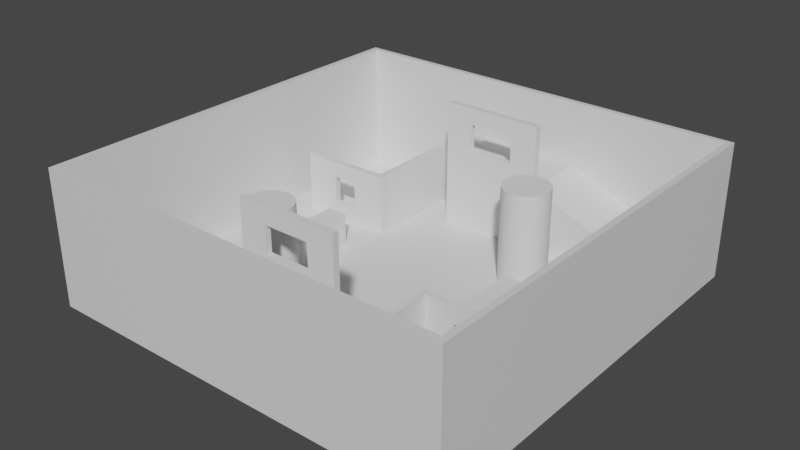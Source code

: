 # Source: GameMap.blend  (saved by Blender 2.92.15; exported with 4.5.12 LTS)
import bpy
from mathutils import Matrix  # noqa: F401  (used for matrix-valued properties, if any)

bpy.ops.wm.read_factory_settings(use_empty=True)
scene = bpy.context.scene
scene.name = 'Scene'

# ---- collections
col_collection = bpy.data.collections.new('Collection'); scene.collection.children.link(col_collection)

# ---- materials (node trees are filled in below, after node groups)
mat_material = bpy.data.materials.new('Material')
mat_material.alpha_threshold = 0.0
mat_material.use_transparent_shadow = False
mat_material.line_color = (0.0, 0.0, 0.0, 1.0)

# ---- material node trees
mat_material.use_nodes = True; mat_material.node_tree.nodes.clear()
_N = mat_material.node_tree.nodes; _L = mat_material.node_tree.links
n0 = _N.new('ShaderNodeOutputMaterial'); n0.name = 'Material Output'; n0.location = (300, 300)
n1 = _N.new('ShaderNodeBsdfPrincipled'); n1.name = 'Principled BSDF'; n1.location = (10, 300)
n1.distribution = 'GGX'
n1.subsurface_method = 'BURLEY'
n1.inputs[2].default_value = 0.4
n1.inputs[3].default_value = 1.45
n1.inputs[27].default_value = (0.0, 0.0, 0.0, 1.0)
n1.inputs[28].default_value = 1.0
_L.new(n1.outputs[0], n0.inputs[0])
n0.is_active_output = True

# ---- world
world_world = bpy.data.worlds.new('World'); scene.world = world_world
world_world.use_nodes = True; world_world.node_tree.nodes.clear()
_N = world_world.node_tree.nodes; _L = world_world.node_tree.links
n0 = _N.new('ShaderNodeOutputWorld'); n0.name = 'World Output'; n0.location = (300, 300)
n1 = _N.new('ShaderNodeBackground'); n1.name = 'Background'; n1.location = (10, 300)
n1.inputs[0].default_value = (0.05088, 0.05088, 0.05088, 1.0)
_L.new(n1.outputs[0], n0.inputs[0])
n0.is_active_output = True
world_world.color = (0.05088, 0.05088, 0.05088)
world_world.use_sun_shadow = False
world_world.sun_shadow_jitter_overblur = 0.0

# ---- meshes
me_cube = bpy.data.meshes.new('Cube')
me_cube.from_pydata([(1.0, 1.0, 1.0), (1.0, 1.0, -1.0), (1.0, -1.0, 1.0), (1.0, -1.0, -1.0), (-1.0, 1.0, 1.0), (-1.0, 1.0, -1.0), (-1.0, -1.0, 1.0), (-1.0, -1.0, -1.0), (-1.0, -0.9684, -1.0), (1.0, -0.9684, 1.0), (-1.0, -0.9684, 1.0), (1.0, -0.9684, -1.0), (0.9707, 1.0, -1.0), (0.9707, -1.0, 1.0), (0.9707, -1.0, -1.0), (0.9707, 1.0, 1.0), (0.9707, -0.9684, -1.0), (0.9707, -0.9684, 1.0), (-1.0, 0.9757, 1.0), (1.0, 0.9757, -1.0), (-1.0, 0.9757, -1.0), (1.0, 0.9757, 1.0), (0.9707, 0.9757, 1.0), (0.9707, 0.9757, -1.0), (-0.9714, 1.0, -1.0), (-0.9714, -1.0, 1.0), (-0.9714, -0.9684, -1.0), (-0.9714, -1.0, -1.0), (-0.9714, 1.0, 1.0), (-0.9714, -0.9684, 1.0), (-0.9714, 0.9757, -1.0), (-0.9714, 0.9757, 1.0), (-0.9714, -1.0, 66.32), (-1.0, -1.0, 66.32), (1.0, -0.9684, 66.32), (1.0, -1.0, 66.32), (-1.0, 0.9757, 66.32), (-1.0, 1.0, 66.32), (0.9707, 1.0, 66.32), (1.0, 1.0, 66.32), (1.0, 0.9757, 66.32), (-1.0, -0.9684, 66.32), (0.9707, -0.9684, 66.32), (0.9707, -1.0, 66.32), (-0.9714, 1.0, 66.32), (-0.9714, -0.9684, 66.32), (0.9707, 0.9757, 66.32), (-0.9714, 0.9757, 66.32)], [], [(25, 13, 43, 32), (27, 25, 6, 7), (20, 18, 4, 5), (16, 11, 3, 14), (11, 9, 2, 3), (12, 15, 0, 1), (19, 21, 9, 11), (23, 19, 11, 16), (7, 6, 10, 8), (2, 9, 34, 35), (10, 6, 33, 41), (30, 23, 16, 26), (24, 28, 15, 12), (26, 16, 14, 27), (3, 2, 13, 14), (13, 2, 35, 43), (24, 12, 23, 30), (6, 25, 32, 33), (9, 21, 40, 34), (12, 1, 19, 23), (1, 0, 21, 19), (8, 10, 18, 20), (21, 0, 39, 40), (5, 24, 30, 20), (8, 26, 27, 7), (5, 4, 28, 24), (20, 30, 26, 8), (22, 31, 29, 17), (14, 13, 25, 27), (29, 31, 47, 45), (45, 41, 33, 32), (47, 36, 41, 45), (40, 46, 42, 34), (34, 42, 43, 35), (39, 38, 46, 40), (44, 37, 36, 47), (38, 44, 47, 46), (42, 45, 32, 43), (15, 28, 44, 38), (4, 18, 36, 37), (18, 10, 41, 36), (0, 15, 38, 39), (17, 29, 45, 42), (31, 22, 46, 47), (28, 4, 37, 44), (22, 17, 42, 46)])
_uv = me_cube.uv_layers.new(name='UVMap')
_uv.uv.foreach_set('vector', [0.625, 0.9974, 0.625, 0.7517, 0.625, 0.7517, 0.625, 0.9974, 0.375, 0.9974, 0.625, 0.9974, 0.625, 1.0, 0.375, 1.0, 0.375, 0.2472, 0.625, 0.2472, 0.625, 0.25, 0.375, 0.25, 0.3733, 0.7439, 0.375, 0.7439, 0.375, 0.75, 0.3733, 0.75, 0.375, 0.7439, 0.625, 0.7439, 0.625, 0.75, 0.375, 0.75, 0.375, 0.4983, 0.625, 0.4983, 0.625, 0.5, 0.375, 0.5, 0.375, 0.5028, 0.625, 0.5028, 0.625, 0.7439, 0.375, 0.7439, 0.3733, 0.5028, 0.375, 0.5028, 0.375, 0.7439, 0.3733, 0.7439, 0.375, 0.0, 0.625, 0.0, 0.625, 0.006068, 0.375, 0.006068, 0.625, 0.75, 0.625, 0.7439, 0.625, 0.7439, 0.625, 0.75, 0.625, 0.006068, 0.625, 0.0, 0.625, 0.0, 0.625, 0.006068, 0.1276, 0.5028, 0.3733, 0.5028, 0.3733, 0.7439, 0.1276, 0.7439, 0.375, 0.2526, 0.625, 0.2526, 0.625, 0.4983, 0.375, 0.4983, 0.1276, 0.7439, 0.3733, 0.7439, 0.3733, 0.75, 0.1276, 0.75, 0.375, 0.75, 0.625, 0.75, 0.625, 0.7517, 0.375, 0.7517, 0.625, 0.7517, 0.625, 0.75, 0.625, 0.75, 0.625, 0.7517, 0.1276, 0.5, 0.3733, 0.5, 0.3733, 0.5028, 0.1276, 0.5028, 0.625, 1.0, 0.625, 0.9974, 0.625, 0.9974, 0.625, 1.0, 0.625, 0.7439, 0.625, 0.5028, 0.625, 0.5028, 0.625, 0.7439, 0.3733, 0.5, 0.375, 0.5, 0.375, 0.5028, 0.3733, 0.5028, 0.375, 0.5, 0.625, 0.5, 0.625, 0.5028, 0.375, 0.5028, 0.375, 0.006068, 0.625, 0.006068, 0.625, 0.2472, 0.375, 0.2472, 0.625, 0.5028, 0.625, 0.5, 0.625, 0.5, 0.625, 0.5028, 0.125, 0.5, 0.1276, 0.5, 0.1276, 0.5028, 0.125, 0.5028, 0.125, 0.7439, 0.1276, 0.7439, 0.1276, 0.75, 0.125, 0.75, 0.375, 0.25, 0.625, 0.25, 0.625, 0.2526, 0.375, 0.2526, 0.125, 0.5028, 0.1276, 0.5028, 0.1276, 0.7439, 0.125, 0.7439, 0.6267, 0.5028, 0.8724, 0.5028, 0.8724, 0.7439, 0.6267, 0.7439, 0.375, 0.7517, 0.625, 0.7517, 0.625, 0.9974, 0.375, 0.9974, 0.8724, 0.7439, 0.8724, 0.5028, 0.8724, 0.5028, 0.8724, 0.7439, 0.8724, 0.7439, 0.875, 0.7439, 0.875, 0.75, 0.8724, 0.75, 0.8724, 0.5028, 0.875, 0.5028, 0.875, 0.7439, 0.8724, 0.7439, 0.625, 0.5028, 0.6267, 0.5028, 0.6267, 0.7439, 0.625, 0.7439, 0.625, 0.7439, 0.6267, 0.7439, 0.6267, 0.75, 0.625, 0.75, 0.625, 0.5, 0.6267, 0.5, 0.6267, 0.5028, 0.625, 0.5028, 0.8724, 0.5, 0.875, 0.5, 0.875, 0.5028, 0.8724, 0.5028, 0.6267, 0.5, 0.8724, 0.5, 0.8724, 0.5028, 0.6267, 0.5028, 0.6267, 0.7439, 0.8724, 0.7439, 0.8724, 0.75, 0.6267, 0.75, 0.625, 0.4983, 0.625, 0.2526, 0.625, 0.2526, 0.625, 0.4983, 0.625, 0.25, 0.625, 0.2472, 0.625, 0.2472, 0.625, 0.25, 0.625, 0.2472, 0.625, 0.006068, 0.625, 0.006068, 0.625, 0.2472, 0.625, 0.5, 0.625, 0.4983, 0.625, 0.4983, 0.625, 0.5, 0.6267, 0.7439, 0.8724, 0.7439, 0.8724, 0.7439, 0.6267, 0.7439, 0.8724, 0.5028, 0.6267, 0.5028, 0.6267, 0.5028, 0.8724, 0.5028, 0.625, 0.2526, 0.625, 0.25, 0.625, 0.25, 0.625, 0.2526, 0.6267, 0.5028, 0.6267, 0.7439, 0.6267, 0.7439, 0.6267, 0.5028])
me_cube.materials.append(mat_material)
me_cube.use_remesh_preserve_volume = False
me_cube.use_remesh_preserve_attributes = False
me_cube.use_mirror_vertex_groups = False
me_cube.update()
me_cube_001 = bpy.data.meshes.new('Cube.001')
me_cube_001.from_pydata([(-1.0, -1.0, -1.0), (-1.0, -1.0, 1.0), (-1.0, 1.0, -1.0), (-1.0, 1.0, 1.0), (1.0, -1.0, -1.0), (1.0, -1.0, 1.0), (1.0, 1.0, -1.0), (1.0, 1.0, 1.0)], [], [(0, 1, 3, 2), (2, 3, 7, 6), (6, 7, 5, 4), (4, 5, 1, 0), (2, 6, 4, 0), (7, 3, 1, 5)])
_uv = me_cube_001.uv_layers.new(name='UVMap')
_uv.uv.foreach_set('vector', [0.375, 0.0, 0.625, 0.0, 0.625, 0.25, 0.375, 0.25, 0.375, 0.25, 0.625, 0.25, 0.625, 0.5, 0.375, 0.5, 0.375, 0.5, 0.625, 0.5, 0.625, 0.75, 0.375, 0.75, 0.375, 0.75, 0.625, 0.75, 0.625, 1.0, 0.375, 1.0, 0.125, 0.5, 0.375, 0.5, 0.375, 0.75, 0.125, 0.75, 0.625, 0.5, 0.875, 0.5, 0.875, 0.75, 0.625, 0.75])
me_cube_001.use_remesh_fix_poles = True
me_cube_001.use_remesh_preserve_attributes = False
me_cube_001.use_mirror_vertex_groups = False
me_cube_001.update()
me_cube_002 = bpy.data.meshes.new('Cube.002')
me_cube_002.from_pydata([(-1.0, -1.0, -1.0), (-1.0, -1.0, 1.0), (-1.0, 1.0, -1.0), (-1.0, 1.0, 1.0), (1.0, -1.0, -1.0), (1.0, -1.0, 1.0), (1.0, 1.0, -1.0), (1.0, 1.0, 1.0)], [], [(0, 1, 3, 2), (2, 3, 7, 6), (6, 7, 5, 4), (4, 5, 1, 0), (2, 6, 4, 0), (7, 3, 1, 5)])
_uv = me_cube_002.uv_layers.new(name='UVMap')
_uv.uv.foreach_set('vector', [0.375, 0.0, 0.625, 0.0, 0.625, 0.25, 0.375, 0.25, 0.375, 0.25, 0.625, 0.25, 0.625, 0.5, 0.375, 0.5, 0.375, 0.5, 0.625, 0.5, 0.625, 0.75, 0.375, 0.75, 0.375, 0.75, 0.625, 0.75, 0.625, 1.0, 0.375, 1.0, 0.125, 0.5, 0.375, 0.5, 0.375, 0.75, 0.125, 0.75, 0.625, 0.5, 0.875, 0.5, 0.875, 0.75, 0.625, 0.75])
me_cube_002.use_remesh_fix_poles = True
me_cube_002.use_remesh_preserve_attributes = False
me_cube_002.use_mirror_vertex_groups = False
me_cube_002.update()
me_cube_003 = bpy.data.meshes.new('Cube.003')
me_cube_003.from_pydata([(-1.0, -1.0, -1.0), (-1.0, 1.0, -1.0), (1.0, -1.0, -1.0), (1.0, -1.0, 1.0), (1.0, 1.0, -1.0), (1.0, 1.0, 1.0), (1.0, -1.0, 1.0), (-1.0, -1.0, -1.0), (-1.0, 1.0, -1.0), (1.0, 1.0, 1.0)], [], [(5, 9, 6, 3), (4, 5, 3, 2), (0, 7, 8, 1), (1, 4, 2, 0), (1, 8, 9, 5, 4), (6, 9, 8, 7), (2, 3, 6, 7, 0)])
_uv = me_cube_003.uv_layers.new(name='UVMap')
_uv.uv.foreach_set('vector', [0.625, 0.5, 0.625, 0.5, 0.625, 0.75, 0.625, 0.75, 0.375, 0.5, 0.625, 0.5, 0.625, 0.75, 0.375, 0.75, 0.375, 0.0, 0.375, 0.0, 0.375, 0.25, 0.375, 0.25, 0.125, 0.5, 0.375, 0.5, 0.375, 0.75, 0.125, 0.75, 0.375, 0.25, 0.375, 0.25, 0.625, 0.5, 0.625, 0.5, 0.375, 0.5, 0.625, 0.0, 0.625, 0.25, 0.375, 0.25, 0.375, 0.0, 0.375, 0.75, 0.625, 0.75, 0.625, 0.75, 0.375, 1.0, 0.375, 1.0])
me_cube_003.use_remesh_fix_poles = True
me_cube_003.use_remesh_preserve_attributes = False
me_cube_003.use_mirror_vertex_groups = False
me_cube_003.update()
me_cube_004 = bpy.data.meshes.new('Cube.004')
me_cube_004.from_pydata([(-1.0, -1.0, -1.0), (-1.0, -1.0, 1.0), (-1.0, 1.0, -1.0), (-1.0, 1.0, 1.0), (1.0, -1.0, -1.0), (1.0, -1.0, 1.0), (1.0, 1.0, -1.0), (1.0, 1.0, 1.0)], [], [(0, 1, 3, 2), (2, 3, 7, 6), (6, 7, 5, 4), (4, 5, 1, 0), (2, 6, 4, 0), (7, 3, 1, 5)])
_uv = me_cube_004.uv_layers.new(name='UVMap')
_uv.uv.foreach_set('vector', [0.375, 0.0, 0.625, 0.0, 0.625, 0.25, 0.375, 0.25, 0.375, 0.25, 0.625, 0.25, 0.625, 0.5, 0.375, 0.5, 0.375, 0.5, 0.625, 0.5, 0.625, 0.75, 0.375, 0.75, 0.375, 0.75, 0.625, 0.75, 0.625, 1.0, 0.375, 1.0, 0.125, 0.5, 0.375, 0.5, 0.375, 0.75, 0.125, 0.75, 0.625, 0.5, 0.875, 0.5, 0.875, 0.75, 0.625, 0.75])
me_cube_004.use_remesh_fix_poles = True
me_cube_004.use_remesh_preserve_attributes = False
me_cube_004.use_mirror_vertex_groups = False
me_cube_004.update()
me_cube_010 = bpy.data.meshes.new('Cube.010')
me_cube_010.from_pydata([(-1.0, -1.0, -1.0), (-1.0, -1.0, 1.0), (-1.0, 1.0, -1.0), (-1.0, 1.0, 1.0), (1.0, -1.0, -1.0), (1.0, -1.0, 1.0), (1.0, 1.0, -1.0), (1.0, 1.0, 1.0)], [], [(0, 1, 3, 2), (2, 3, 7, 6), (6, 7, 5, 4), (4, 5, 1, 0), (2, 6, 4, 0), (7, 3, 1, 5)])
_uv = me_cube_010.uv_layers.new(name='UVMap')
_uv.uv.foreach_set('vector', [0.375, 0.0, 0.625, 0.0, 0.625, 0.25, 0.375, 0.25, 0.375, 0.25, 0.625, 0.25, 0.625, 0.5, 0.375, 0.5, 0.375, 0.5, 0.625, 0.5, 0.625, 0.75, 0.375, 0.75, 0.375, 0.75, 0.625, 0.75, 0.625, 1.0, 0.375, 1.0, 0.125, 0.5, 0.375, 0.5, 0.375, 0.75, 0.125, 0.75, 0.625, 0.5, 0.875, 0.5, 0.875, 0.75, 0.625, 0.75])
me_cube_010.use_remesh_fix_poles = True
me_cube_010.use_remesh_preserve_attributes = False
me_cube_010.use_mirror_vertex_groups = False
me_cube_010.update()
me_cube_009 = bpy.data.meshes.new('Cube.009')
me_cube_009.from_pydata([(-1.0, -1.0, -1.0), (-1.0, -1.0, 1.0), (-1.0, 1.0, -1.0), (-1.0, 1.0, 1.0), (1.0, -1.0, -1.0), (1.0, -1.0, 1.0), (1.0, 1.0, -1.0), (1.0, 1.0, 1.0)], [], [(0, 1, 3, 2), (2, 3, 7, 6), (6, 7, 5, 4), (4, 5, 1, 0), (2, 6, 4, 0), (7, 3, 1, 5)])
_uv = me_cube_009.uv_layers.new(name='UVMap')
_uv.uv.foreach_set('vector', [0.375, 0.0, 0.625, 0.0, 0.625, 0.25, 0.375, 0.25, 0.375, 0.25, 0.625, 0.25, 0.625, 0.5, 0.375, 0.5, 0.375, 0.5, 0.625, 0.5, 0.625, 0.75, 0.375, 0.75, 0.375, 0.75, 0.625, 0.75, 0.625, 1.0, 0.375, 1.0, 0.125, 0.5, 0.375, 0.5, 0.375, 0.75, 0.125, 0.75, 0.625, 0.5, 0.875, 0.5, 0.875, 0.75, 0.625, 0.75])
me_cube_009.use_remesh_fix_poles = True
me_cube_009.use_remesh_preserve_attributes = False
me_cube_009.use_mirror_vertex_groups = False
me_cube_009.update()
me_cube_008 = bpy.data.meshes.new('Cube.008')
me_cube_008.from_pydata([(-1.0, -1.0, -1.0), (-1.0, 1.0, -1.0), (1.0, -1.0, -1.0), (1.0, -1.0, 1.0), (1.0, 1.0, -1.0), (1.0, 1.0, 1.0), (1.0, -1.0, 1.0), (-1.0, -1.0, -1.0), (-1.0, 1.0, -1.0), (1.0, 1.0, 1.0)], [], [(5, 9, 6, 3), (4, 5, 3, 2), (0, 7, 8, 1), (1, 4, 2, 0), (1, 8, 9, 5, 4), (6, 9, 8, 7), (2, 3, 6, 7, 0)])
_uv = me_cube_008.uv_layers.new(name='UVMap')
_uv.uv.foreach_set('vector', [0.625, 0.5, 0.625, 0.5, 0.625, 0.75, 0.625, 0.75, 0.375, 0.5, 0.625, 0.5, 0.625, 0.75, 0.375, 0.75, 0.375, 0.0, 0.375, 0.0, 0.375, 0.25, 0.375, 0.25, 0.125, 0.5, 0.375, 0.5, 0.375, 0.75, 0.125, 0.75, 0.375, 0.25, 0.375, 0.25, 0.625, 0.5, 0.625, 0.5, 0.375, 0.5, 0.625, 0.0, 0.625, 0.25, 0.375, 0.25, 0.375, 0.0, 0.375, 0.75, 0.625, 0.75, 0.625, 0.75, 0.375, 1.0, 0.375, 1.0])
me_cube_008.use_remesh_fix_poles = True
me_cube_008.use_remesh_preserve_attributes = False
me_cube_008.use_mirror_vertex_groups = False
me_cube_008.update()
me_cube_007 = bpy.data.meshes.new('Cube.007')
me_cube_007.from_pydata([(-1.0, -1.0, -1.0), (-1.0, -1.0, 1.0), (-1.0, 1.0, -1.0), (-1.0, 1.0, 1.0), (1.0, -1.0, -1.0), (1.0, -1.0, 1.0), (1.0, 1.0, -1.0), (1.0, 1.0, 1.0)], [], [(0, 1, 3, 2), (2, 3, 7, 6), (6, 7, 5, 4), (4, 5, 1, 0), (2, 6, 4, 0), (7, 3, 1, 5)])
_uv = me_cube_007.uv_layers.new(name='UVMap')
_uv.uv.foreach_set('vector', [0.375, 0.0, 0.625, 0.0, 0.625, 0.25, 0.375, 0.25, 0.375, 0.25, 0.625, 0.25, 0.625, 0.5, 0.375, 0.5, 0.375, 0.5, 0.625, 0.5, 0.625, 0.75, 0.375, 0.75, 0.375, 0.75, 0.625, 0.75, 0.625, 1.0, 0.375, 1.0, 0.125, 0.5, 0.375, 0.5, 0.375, 0.75, 0.125, 0.75, 0.625, 0.5, 0.875, 0.5, 0.875, 0.75, 0.625, 0.75])
me_cube_007.use_remesh_fix_poles = True
me_cube_007.use_remesh_preserve_attributes = False
me_cube_007.use_mirror_vertex_groups = False
me_cube_007.update()
me_cube_006 = bpy.data.meshes.new('Cube.006')
me_cube_006.from_pydata([(-0.2676, -1.0, -0.4522), (-0.2676, -1.0, 0.4522), (-0.2676, 1.0, -0.4522), (-0.2676, 1.0, 0.4522), (0.2676, -1.0, -0.4522), (0.2676, -1.0, 0.4522), (0.2676, 1.0, -0.4522), (0.2676, 1.0, 0.4522), (-1.0, -1.0, -1.0), (-1.0, -1.0, 1.0), (-1.0, 1.0, 1.0), (-1.0, 1.0, -1.0), (1.0, 1.0, -1.0), (1.0, 1.0, 1.0), (1.0, -1.0, 1.0), (1.0, -1.0, -1.0)], [], [(8, 9, 10, 11), (6, 2, 0, 4), (12, 13, 14, 15), (0, 2, 3, 1), (11, 12, 15, 8), (13, 10, 9, 14), (0, 1, 9, 8), (3, 2, 11, 10), (2, 6, 12, 11), (7, 3, 10, 13), (6, 7, 13, 12), (5, 4, 15, 14), (4, 0, 8, 15), (1, 5, 14, 9), (3, 7, 5, 1), (6, 4, 5, 7)])
_uv = me_cube_006.uv_layers.new(name='UVMap')
_uv.uv.foreach_set('vector', [0.375, 0.0, 0.625, 0.0, 0.625, 0.25, 0.375, 0.25, 0.4435, 0.4315, 0.4435, 0.3185, 0.4435, 0.9315, 0.4435, 0.8185, 0.375, 0.5, 0.625, 0.5, 0.625, 0.75, 0.375, 0.75, 0.4435, 0.9315, 0.4435, 0.3185, 0.5565, 0.3185, 0.5565, 0.9315, 0.125, 0.5, 0.375, 0.5, 0.375, 0.75, 0.125, 0.75, 0.625, 0.5, 0.875, 0.5, 0.875, 0.75, 0.625, 0.75, 0.4435, 0.9315, 0.5565, 0.9315, 0.625, 1.0, 0.375, 1.0, 0.5565, 0.3185, 0.4435, 0.3185, 0.375, 0.25, 0.625, 0.25, 0.4435, 0.3185, 0.4435, 0.4315, 0.375, 0.5, 0.375, 0.25, 0.5565, 0.4315, 0.5565, 0.3185, 0.625, 0.25, 0.625, 0.5, 0.4435, 0.4315, 0.5565, 0.4315, 0.625, 0.5, 0.375, 0.5, 0.5565, 0.8185, 0.4435, 0.8185, 0.375, 0.75, 0.625, 0.75, 0.4435, 0.8185, 0.4435, 0.9315, 0.375, 1.0, 0.375, 0.75, 0.5565, 0.9315, 0.5565, 0.8185, 0.625, 0.75, 0.625, 1.0, 0.5565, 0.3185, 0.5565, 0.4315, 0.5565, 0.8185, 0.5565, 0.9315, 0.4435, 0.4315, 0.4435, 0.8185, 0.5565, 0.8185, 0.5565, 0.4315])
me_cube_006.use_remesh_fix_poles = True
me_cube_006.use_remesh_preserve_attributes = False
me_cube_006.use_mirror_vertex_groups = False
me_cube_006.update()
me_cube_011 = bpy.data.meshes.new('Cube.011')
me_cube_011.from_pydata([(-1.0, -1.0, -1.0), (-1.0, -1.0, -0.004547), (-1.0, 1.0, -1.0), (-1.0, 1.0, -0.004547), (1.0, -1.0, -1.0), (1.0, -1.0, -0.004547), (1.0, 1.0, -1.0), (1.0, 1.0, -0.004547), (-1.0, -2.111, -1.0), (-3.377, -1.0, -1.0), (-3.377, 1.0, -1.0), (1.0, -2.111, -1.0), (-1.0, -3.003, -1.0), (-1.0, -1.0, -0.004808), (1.0, -1.0, -0.004808), (1.0, -3.003, -1.0), (-3.377, -1.0, -0.004547), (-3.377, 1.0, -0.004547), (-6.36, -1.0, -0.004547), (-6.36, -1.0, -1.0), (-3.377, -1.0, 0.9442), (-3.377, 1.0, 0.9442), (-1.0, -1.0, -0.004547), (-3.377, -1.0, 0.9442), (-3.377, 1.0, 0.9442), (-1.0, 1.0, -0.004547), (-6.36, 1.0, -0.004547), (-6.36, 1.0, -1.0), (-6.36, -1.0, 0.9442), (-6.36, 1.0, 0.9442)], [], [(3, 2, 10, 17), (2, 3, 7, 6), (6, 7, 5, 4), (16, 20, 28, 18), (2, 6, 4, 0), (7, 3, 1, 5), (5, 1, 13, 14), (11, 15, 12, 8), (0, 4, 11, 8), (4, 5, 14, 15, 11), (14, 13, 12, 15), (1, 0, 8, 12, 13), (0, 1, 16, 9), (3, 17, 21, 24, 25), (2, 0, 9, 10), (16, 1, 22, 23, 20), (10, 9, 19, 27), (19, 18, 26, 27), (23, 24, 21, 20), (22, 25, 24, 23), (1, 3, 25, 22), (26, 18, 28, 29), (20, 21, 29, 28), (21, 17, 26, 29), (17, 10, 27, 26), (9, 16, 18, 19)])
_uv = me_cube_011.uv_layers.new(name='UVMap')
_uv.uv.foreach_set('vector', [0.625, 0.25, 0.375, 0.25, 0.375, 0.25, 0.625, 0.25, 0.375, 0.25, 0.625, 0.25, 0.625, 0.5, 0.375, 0.5, 0.375, 0.5, 0.625, 0.5, 0.625, 0.75, 0.375, 0.75, 0.625, 0.0, 0.625, 0.0, 0.625, 0.0, 0.625, 0.0, 0.125, 0.5, 0.375, 0.5, 0.375, 0.75, 0.125, 0.75, 0.625, 0.5, 0.875, 0.5, 0.875, 0.75, 0.625, 0.75, 0.625, 0.75, 0.875, 0.75, 0.875, 0.75, 0.625, 0.75, 0.375, 0.75, 0.375, 0.75, 0.375, 1.0, 0.375, 1.0, 0.125, 0.75, 0.375, 0.75, 0.375, 0.75, 0.125, 0.75, 0.375, 0.75, 0.625, 0.75, 0.625, 0.75, 0.375, 0.75, 0.375, 0.75, 0.625, 0.75, 0.625, 1.0, 0.375, 1.0, 0.375, 0.75, 0.625, 0.0, 0.375, 0.0, 0.375, 0.0, 0.375, 0.0, 0.625, 0.0, 0.375, 0.0, 0.625, 0.0, 0.625, 0.0, 0.375, 0.0, 0.625, 0.25, 0.625, 0.25, 0.625, 0.25, 0.625, 0.25, 0.625, 0.25, 0.125, 0.5, 0.125, 0.75, 0.125, 0.75, 0.125, 0.5, 0.625, 0.0, 0.625, 0.0, 0.625, 0.0, 0.625, 0.0, 0.625, 0.0, 0.125, 0.5, 0.125, 0.75, 0.125, 0.75, 0.125, 0.5, 0.375, 0.0, 0.625, 0.0, 0.625, 0.25, 0.375, 0.25, 0.875, 0.75, 0.875, 0.5, 0.875, 0.5, 0.875, 0.75, 0.875, 0.75, 0.875, 0.5, 0.875, 0.5, 0.875, 0.75, 0.875, 0.75, 0.875, 0.5, 0.875, 0.5, 0.875, 0.75, 0.625, 0.25, 0.625, 0.0, 0.625, 0.0, 0.625, 0.25, 0.875, 0.75, 0.875, 0.5, 0.875, 0.5, 0.875, 0.75, 0.625, 0.25, 0.625, 0.25, 0.625, 0.25, 0.625, 0.25, 0.625, 0.25, 0.375, 0.25, 0.375, 0.25, 0.625, 0.25, 0.375, 0.0, 0.625, 0.0, 0.625, 0.0, 0.375, 0.0])
me_cube_011.use_remesh_fix_poles = True
me_cube_011.use_remesh_preserve_attributes = False
me_cube_011.use_mirror_vertex_groups = False
me_cube_011.update()
me_cube_012 = bpy.data.meshes.new('Cube.012')
me_cube_012.from_pydata([(-1.0, -1.0, -1.0), (-1.0, -1.0, -0.004547), (-1.0, 1.0, -1.0), (-1.0, 1.0, -0.004547), (1.0, -1.0, -1.0), (1.0, -1.0, -0.004547), (1.0, 1.0, -1.0), (1.0, 1.0, -0.004547), (-1.0, -2.111, -1.0), (-3.377, -1.0, -1.0), (-3.377, 1.0, -1.0), (1.0, -2.111, -1.0), (-1.0, -3.003, -1.0), (-1.0, -1.0, -0.004808), (1.0, -1.0, -0.004808), (1.0, -3.003, -1.0), (-3.377, -1.0, -0.004547), (-3.377, 1.0, -0.004547), (-6.36, -1.0, -0.004547), (-6.36, -1.0, -1.0), (-3.377, -1.0, 0.9442), (-3.377, 1.0, 0.9442), (-1.0, -1.0, -0.004547), (-3.377, -1.0, 0.9442), (-3.377, 1.0, 0.9442), (-1.0, 1.0, -0.004547), (-6.36, 1.0, -0.004547), (-6.36, 1.0, -1.0), (-6.36, -1.0, 0.9442), (-6.36, 1.0, 0.9442)], [], [(3, 2, 10, 17), (2, 3, 7, 6), (6, 7, 5, 4), (16, 20, 28, 18), (2, 6, 4, 0), (7, 3, 1, 5), (5, 1, 13, 14), (11, 15, 12, 8), (0, 4, 11, 8), (4, 5, 14, 15, 11), (14, 13, 12, 15), (1, 0, 8, 12, 13), (0, 1, 16, 9), (3, 17, 21, 24, 25), (2, 0, 9, 10), (16, 1, 22, 23, 20), (10, 9, 19, 27), (19, 18, 26, 27), (23, 24, 21, 20), (22, 25, 24, 23), (1, 3, 25, 22), (26, 18, 28, 29), (20, 21, 29, 28), (21, 17, 26, 29), (17, 10, 27, 26), (9, 16, 18, 19)])
_uv = me_cube_012.uv_layers.new(name='UVMap')
_uv.uv.foreach_set('vector', [0.625, 0.25, 0.375, 0.25, 0.375, 0.25, 0.625, 0.25, 0.375, 0.25, 0.625, 0.25, 0.625, 0.5, 0.375, 0.5, 0.375, 0.5, 0.625, 0.5, 0.625, 0.75, 0.375, 0.75, 0.625, 0.0, 0.625, 0.0, 0.625, 0.0, 0.625, 0.0, 0.125, 0.5, 0.375, 0.5, 0.375, 0.75, 0.125, 0.75, 0.625, 0.5, 0.875, 0.5, 0.875, 0.75, 0.625, 0.75, 0.625, 0.75, 0.875, 0.75, 0.875, 0.75, 0.625, 0.75, 0.375, 0.75, 0.375, 0.75, 0.375, 1.0, 0.375, 1.0, 0.125, 0.75, 0.375, 0.75, 0.375, 0.75, 0.125, 0.75, 0.375, 0.75, 0.625, 0.75, 0.625, 0.75, 0.375, 0.75, 0.375, 0.75, 0.625, 0.75, 0.625, 1.0, 0.375, 1.0, 0.375, 0.75, 0.625, 0.0, 0.375, 0.0, 0.375, 0.0, 0.375, 0.0, 0.625, 0.0, 0.375, 0.0, 0.625, 0.0, 0.625, 0.0, 0.375, 0.0, 0.625, 0.25, 0.625, 0.25, 0.625, 0.25, 0.625, 0.25, 0.625, 0.25, 0.125, 0.5, 0.125, 0.75, 0.125, 0.75, 0.125, 0.5, 0.625, 0.0, 0.625, 0.0, 0.625, 0.0, 0.625, 0.0, 0.625, 0.0, 0.125, 0.5, 0.125, 0.75, 0.125, 0.75, 0.125, 0.5, 0.375, 0.0, 0.625, 0.0, 0.625, 0.25, 0.375, 0.25, 0.875, 0.75, 0.875, 0.5, 0.875, 0.5, 0.875, 0.75, 0.875, 0.75, 0.875, 0.5, 0.875, 0.5, 0.875, 0.75, 0.875, 0.75, 0.875, 0.5, 0.875, 0.5, 0.875, 0.75, 0.625, 0.25, 0.625, 0.0, 0.625, 0.0, 0.625, 0.25, 0.875, 0.75, 0.875, 0.5, 0.875, 0.5, 0.875, 0.75, 0.625, 0.25, 0.625, 0.25, 0.625, 0.25, 0.625, 0.25, 0.625, 0.25, 0.375, 0.25, 0.375, 0.25, 0.625, 0.25, 0.375, 0.0, 0.625, 0.0, 0.625, 0.0, 0.375, 0.0])
me_cube_012.use_remesh_fix_poles = True
me_cube_012.use_remesh_preserve_attributes = False
me_cube_012.use_mirror_vertex_groups = False
me_cube_012.update()
me_cube_013 = bpy.data.meshes.new('Cube.013')
me_cube_013.from_pydata([(-0.2676, -1.0, -0.4522), (-0.2676, -1.0, 0.4522), (-0.2676, 1.0, -0.4522), (-0.2676, 1.0, 0.4522), (0.2676, -1.0, -0.4522), (0.2676, -1.0, 0.4522), (0.2676, 1.0, -0.4522), (0.2676, 1.0, 0.4522), (-1.0, -1.0, -1.0), (-1.0, -1.0, 1.0), (-1.0, 1.0, 1.0), (-1.0, 1.0, -1.0), (1.0, 1.0, -1.0), (1.0, 1.0, 1.0), (1.0, -1.0, 1.0), (1.0, -1.0, -1.0)], [], [(8, 9, 10, 11), (6, 2, 0, 4), (12, 13, 14, 15), (0, 2, 3, 1), (11, 12, 15, 8), (13, 10, 9, 14), (0, 1, 9, 8), (3, 2, 11, 10), (2, 6, 12, 11), (7, 3, 10, 13), (6, 7, 13, 12), (5, 4, 15, 14), (4, 0, 8, 15), (1, 5, 14, 9), (3, 7, 5, 1), (6, 4, 5, 7)])
_uv = me_cube_013.uv_layers.new(name='UVMap')
_uv.uv.foreach_set('vector', [0.375, 0.0, 0.625, 0.0, 0.625, 0.25, 0.375, 0.25, 0.4435, 0.4315, 0.4435, 0.3185, 0.4435, 0.9315, 0.4435, 0.8185, 0.375, 0.5, 0.625, 0.5, 0.625, 0.75, 0.375, 0.75, 0.4435, 0.9315, 0.4435, 0.3185, 0.5565, 0.3185, 0.5565, 0.9315, 0.125, 0.5, 0.375, 0.5, 0.375, 0.75, 0.125, 0.75, 0.625, 0.5, 0.875, 0.5, 0.875, 0.75, 0.625, 0.75, 0.4435, 0.9315, 0.5565, 0.9315, 0.625, 1.0, 0.375, 1.0, 0.5565, 0.3185, 0.4435, 0.3185, 0.375, 0.25, 0.625, 0.25, 0.4435, 0.3185, 0.4435, 0.4315, 0.375, 0.5, 0.375, 0.25, 0.5565, 0.4315, 0.5565, 0.3185, 0.625, 0.25, 0.625, 0.5, 0.4435, 0.4315, 0.5565, 0.4315, 0.625, 0.5, 0.375, 0.5, 0.5565, 0.8185, 0.4435, 0.8185, 0.375, 0.75, 0.625, 0.75, 0.4435, 0.8185, 0.4435, 0.9315, 0.375, 1.0, 0.375, 0.75, 0.5565, 0.9315, 0.5565, 0.8185, 0.625, 0.75, 0.625, 1.0, 0.5565, 0.3185, 0.5565, 0.4315, 0.5565, 0.8185, 0.5565, 0.9315, 0.4435, 0.4315, 0.4435, 0.8185, 0.5565, 0.8185, 0.5565, 0.4315])
me_cube_013.use_remesh_fix_poles = True
me_cube_013.use_remesh_preserve_attributes = False
me_cube_013.use_mirror_vertex_groups = False
me_cube_013.update()
me_cylinder = bpy.data.meshes.new('Cylinder')
me_cylinder.from_pydata([(0.0, 1.0, -1.0), (0.0, 1.0, 1.0), (0.1951, 0.9808, -1.0), (0.1951, 0.9808, 1.0), (0.3827, 0.9239, -1.0), (0.3827, 0.9239, 1.0), (0.5556, 0.8315, -1.0), (0.5556, 0.8315, 1.0), (0.7071, 0.7071, -1.0), (0.7071, 0.7071, 1.0), (0.8315, 0.5556, -1.0), (0.8315, 0.5556, 1.0), (0.9239, 0.3827, -1.0), (0.9239, 0.3827, 1.0), (0.9808, 0.1951, -1.0), (0.9808, 0.1951, 1.0), (1.0, 7.55e-08, -1.0), (1.0, 7.55e-08, 1.0), (0.9808, -0.1951, -1.0), (0.9808, -0.1951, 1.0), (0.9239, -0.3827, -1.0), (0.9239, -0.3827, 1.0), (0.8315, -0.5556, -1.0), (0.8315, -0.5556, 1.0), (0.7071, -0.7071, -1.0), (0.7071, -0.7071, 1.0), (0.5556, -0.8315, -1.0), (0.5556, -0.8315, 1.0), (0.3827, -0.9239, -1.0), (0.3827, -0.9239, 1.0), (0.1951, -0.9808, -1.0), (0.1951, -0.9808, 1.0), (-3.258e-07, -1.0, -1.0), (-3.258e-07, -1.0, 1.0), (-0.1951, -0.9808, -1.0), (-0.1951, -0.9808, 1.0), (-0.3827, -0.9239, -1.0), (-0.3827, -0.9239, 1.0), (-0.5556, -0.8315, -1.0), (-0.5556, -0.8315, 1.0), (-0.7071, -0.7071, -1.0), (-0.7071, -0.7071, 1.0), (-0.8315, -0.5556, -1.0), (-0.8315, -0.5556, 1.0), (-0.9239, -0.3827, -1.0), (-0.9239, -0.3827, 1.0), (-0.9808, -0.1951, -1.0), (-0.9808, -0.1951, 1.0), (-1.0, 9.656e-07, -1.0), (-1.0, 9.656e-07, 1.0), (-0.9808, 0.1951, -1.0), (-0.9808, 0.1951, 1.0), (-0.9239, 0.3827, -1.0), (-0.9239, 0.3827, 1.0), (-0.8315, 0.5556, -1.0), (-0.8315, 0.5556, 1.0), (-0.7071, 0.7071, -1.0), (-0.7071, 0.7071, 1.0), (-0.5556, 0.8315, -1.0), (-0.5556, 0.8315, 1.0), (-0.3827, 0.9239, -1.0), (-0.3827, 0.9239, 1.0), (-0.1951, 0.9808, -1.0), (-0.1951, 0.9808, 1.0)], [], [(0, 1, 3, 2), (2, 3, 5, 4), (4, 5, 7, 6), (6, 7, 9, 8), (8, 9, 11, 10), (10, 11, 13, 12), (12, 13, 15, 14), (14, 15, 17, 16), (16, 17, 19, 18), (18, 19, 21, 20), (20, 21, 23, 22), (22, 23, 25, 24), (24, 25, 27, 26), (26, 27, 29, 28), (28, 29, 31, 30), (30, 31, 33, 32), (32, 33, 35, 34), (34, 35, 37, 36), (36, 37, 39, 38), (38, 39, 41, 40), (40, 41, 43, 42), (42, 43, 45, 44), (44, 45, 47, 46), (46, 47, 49, 48), (48, 49, 51, 50), (50, 51, 53, 52), (52, 53, 55, 54), (54, 55, 57, 56), (56, 57, 59, 58), (58, 59, 61, 60), (3, 1, 63, 61, 59, 57, 55, 53, 51, 49, 47, 45, 43, 41, 39, 37, 35, 33, 31, 29, 27, 25, 23, 21, 19, 17, 15, 13, 11, 9, 7, 5), (60, 61, 63, 62), (62, 63, 1, 0), (0, 2, 4, 6, 8, 10, 12, 14, 16, 18, 20, 22, 24, 26, 28, 30, 32, 34, 36, 38, 40, 42, 44, 46, 48, 50, 52, 54, 56, 58, 60, 62)])
_uv = me_cylinder.uv_layers.new(name='UVMap')
_uv.uv.foreach_set('vector', [1.0, 0.5, 1.0, 1.0, 0.9688, 1.0, 0.9688, 0.5, 0.9688, 0.5, 0.9688, 1.0, 0.9375, 1.0, 0.9375, 0.5, 0.9375, 0.5, 0.9375, 1.0, 0.9062, 1.0, 0.9062, 0.5, 0.9062, 0.5, 0.9062, 1.0, 0.875, 1.0, 0.875, 0.5, 0.875, 0.5, 0.875, 1.0, 0.8438, 1.0, 0.8438, 0.5, 0.8438, 0.5, 0.8438, 1.0, 0.8125, 1.0, 0.8125, 0.5, 0.8125, 0.5, 0.8125, 1.0, 0.7812, 1.0, 0.7812, 0.5, 0.7812, 0.5, 0.7812, 1.0, 0.75, 1.0, 0.75, 0.5, 0.75, 0.5, 0.75, 1.0, 0.7188, 1.0, 0.7188, 0.5, 0.7188, 0.5, 0.7188, 1.0, 0.6875, 1.0, 0.6875, 0.5, 0.6875, 0.5, 0.6875, 1.0, 0.6562, 1.0, 0.6562, 0.5, 0.6562, 0.5, 0.6562, 1.0, 0.625, 1.0, 0.625, 0.5, 0.625, 0.5, 0.625, 1.0, 0.5938, 1.0, 0.5938, 0.5, 0.5938, 0.5, 0.5938, 1.0, 0.5625, 1.0, 0.5625, 0.5, 0.5625, 0.5, 0.5625, 1.0, 0.5312, 1.0, 0.5312, 0.5, 0.5312, 0.5, 0.5312, 1.0, 0.5, 1.0, 0.5, 0.5, 0.5, 0.5, 0.5, 1.0, 0.4688, 1.0, 0.4688, 0.5, 0.4688, 0.5, 0.4688, 1.0, 0.4375, 1.0, 0.4375, 0.5, 0.4375, 0.5, 0.4375, 1.0, 0.4062, 1.0, 0.4062, 0.5, 0.4062, 0.5, 0.4062, 1.0, 0.375, 1.0, 0.375, 0.5, 0.375, 0.5, 0.375, 1.0, 0.3438, 1.0, 0.3438, 0.5, 0.3438, 0.5, 0.3438, 1.0, 0.3125, 1.0, 0.3125, 0.5, 0.3125, 0.5, 0.3125, 1.0, 0.2812, 1.0, 0.2812, 0.5, 0.2812, 0.5, 0.2812, 1.0, 0.25, 1.0, 0.25, 0.5, 0.25, 0.5, 0.25, 1.0, 0.2188, 1.0, 0.2188, 0.5, 0.2188, 0.5, 0.2188, 1.0, 0.1875, 1.0, 0.1875, 0.5, 0.1875, 0.5, 0.1875, 1.0, 0.1562, 1.0, 0.1562, 0.5, 0.1562, 0.5, 0.1562, 1.0, 0.125, 1.0, 0.125, 0.5, 0.125, 0.5, 0.125, 1.0, 0.09375, 1.0, 0.09375, 0.5, 0.09375, 0.5, 0.09375, 1.0, 0.0625, 1.0, 0.0625, 0.5, 0.2968, 0.4854, 0.25, 0.49, 0.2032, 0.4854, 0.1582, 0.4717, 0.1167, 0.4496, 0.08029, 0.4197, 0.05045, 0.3833, 0.02827, 0.3418, 0.01461, 0.2968, 0.01, 0.25, 0.01461, 0.2032, 0.02827, 0.1582, 0.05045, 0.1167, 0.08029, 0.08029, 0.1167, 0.05045, 0.1582, 0.02827, 0.2032, 0.01461, 0.25, 0.01, 0.2968, 0.01461, 0.3418, 0.02827, 0.3833, 0.05045, 0.4197, 0.08029, 0.4496, 0.1167, 0.4717, 0.1582, 0.4854, 0.2032, 0.49, 0.25, 0.4854, 0.2968, 0.4717, 0.3418, 0.4496, 0.3833, 0.4197, 0.4197, 0.3833, 0.4496, 0.3418, 0.4717, 0.0625, 0.5, 0.0625, 1.0, 0.03125, 1.0, 0.03125, 0.5, 0.03125, 0.5, 0.03125, 1.0, 0.0, 1.0, 0.0, 0.5, 0.75, 0.49, 0.7968, 0.4854, 0.8418, 0.4717, 0.8833, 0.4496, 0.9197, 0.4197, 0.9496, 0.3833, 0.9717, 0.3418, 0.9854, 0.2968, 0.99, 0.25, 0.9854, 0.2032, 0.9717, 0.1582, 0.9496, 0.1167, 0.9197, 0.08029, 0.8833, 0.05045, 0.8418, 0.02827, 0.7968, 0.01461, 0.75, 0.01, 0.7032, 0.01461, 0.6582, 0.02827, 0.6167, 0.05045, 0.5803, 0.08029, 0.5504, 0.1167, 0.5283, 0.1582, 0.5146, 0.2032, 0.51, 0.25, 0.5146, 0.2968, 0.5283, 0.3418, 0.5504, 0.3833, 0.5803, 0.4197, 0.6167, 0.4496, 0.6582, 0.4717, 0.7032, 0.4854])
me_cylinder.use_remesh_fix_poles = True
me_cylinder.use_remesh_preserve_attributes = False
me_cylinder.use_mirror_vertex_groups = False
me_cylinder.update()
me_cylinder_001 = bpy.data.meshes.new('Cylinder.001')
me_cylinder_001.from_pydata([(0.0, 1.0, -1.0), (0.0, 1.0, 1.0), (0.1951, 0.9808, -1.0), (0.1951, 0.9808, 1.0), (0.3827, 0.9239, -1.0), (0.3827, 0.9239, 1.0), (0.5556, 0.8315, -1.0), (0.5556, 0.8315, 1.0), (0.7071, 0.7071, -1.0), (0.7071, 0.7071, 1.0), (0.8315, 0.5556, -1.0), (0.8315, 0.5556, 1.0), (0.9239, 0.3827, -1.0), (0.9239, 0.3827, 1.0), (0.9808, 0.1951, -1.0), (0.9808, 0.1951, 1.0), (1.0, 7.55e-08, -1.0), (1.0, 7.55e-08, 1.0), (0.9808, -0.1951, -1.0), (0.9808, -0.1951, 1.0), (0.9239, -0.3827, -1.0), (0.9239, -0.3827, 1.0), (0.8315, -0.5556, -1.0), (0.8315, -0.5556, 1.0), (0.7071, -0.7071, -1.0), (0.7071, -0.7071, 1.0), (0.5556, -0.8315, -1.0), (0.5556, -0.8315, 1.0), (0.3827, -0.9239, -1.0), (0.3827, -0.9239, 1.0), (0.1951, -0.9808, -1.0), (0.1951, -0.9808, 1.0), (-3.258e-07, -1.0, -1.0), (-3.258e-07, -1.0, 1.0), (-0.1951, -0.9808, -1.0), (-0.1951, -0.9808, 1.0), (-0.3827, -0.9239, -1.0), (-0.3827, -0.9239, 1.0), (-0.5556, -0.8315, -1.0), (-0.5556, -0.8315, 1.0), (-0.7071, -0.7071, -1.0), (-0.7071, -0.7071, 1.0), (-0.8315, -0.5556, -1.0), (-0.8315, -0.5556, 1.0), (-0.9239, -0.3827, -1.0), (-0.9239, -0.3827, 1.0), (-0.9808, -0.1951, -1.0), (-0.9808, -0.1951, 1.0), (-1.0, 9.656e-07, -1.0), (-1.0, 9.656e-07, 1.0), (-0.9808, 0.1951, -1.0), (-0.9808, 0.1951, 1.0), (-0.9239, 0.3827, -1.0), (-0.9239, 0.3827, 1.0), (-0.8315, 0.5556, -1.0), (-0.8315, 0.5556, 1.0), (-0.7071, 0.7071, -1.0), (-0.7071, 0.7071, 1.0), (-0.5556, 0.8315, -1.0), (-0.5556, 0.8315, 1.0), (-0.3827, 0.9239, -1.0), (-0.3827, 0.9239, 1.0), (-0.1951, 0.9808, -1.0), (-0.1951, 0.9808, 1.0)], [], [(0, 1, 3, 2), (2, 3, 5, 4), (4, 5, 7, 6), (6, 7, 9, 8), (8, 9, 11, 10), (10, 11, 13, 12), (12, 13, 15, 14), (14, 15, 17, 16), (16, 17, 19, 18), (18, 19, 21, 20), (20, 21, 23, 22), (22, 23, 25, 24), (24, 25, 27, 26), (26, 27, 29, 28), (28, 29, 31, 30), (30, 31, 33, 32), (32, 33, 35, 34), (34, 35, 37, 36), (36, 37, 39, 38), (38, 39, 41, 40), (40, 41, 43, 42), (42, 43, 45, 44), (44, 45, 47, 46), (46, 47, 49, 48), (48, 49, 51, 50), (50, 51, 53, 52), (52, 53, 55, 54), (54, 55, 57, 56), (56, 57, 59, 58), (58, 59, 61, 60), (3, 1, 63, 61, 59, 57, 55, 53, 51, 49, 47, 45, 43, 41, 39, 37, 35, 33, 31, 29, 27, 25, 23, 21, 19, 17, 15, 13, 11, 9, 7, 5), (60, 61, 63, 62), (62, 63, 1, 0), (0, 2, 4, 6, 8, 10, 12, 14, 16, 18, 20, 22, 24, 26, 28, 30, 32, 34, 36, 38, 40, 42, 44, 46, 48, 50, 52, 54, 56, 58, 60, 62)])
_uv = me_cylinder_001.uv_layers.new(name='UVMap')
_uv.uv.foreach_set('vector', [1.0, 0.5, 1.0, 1.0, 0.9688, 1.0, 0.9688, 0.5, 0.9688, 0.5, 0.9688, 1.0, 0.9375, 1.0, 0.9375, 0.5, 0.9375, 0.5, 0.9375, 1.0, 0.9062, 1.0, 0.9062, 0.5, 0.9062, 0.5, 0.9062, 1.0, 0.875, 1.0, 0.875, 0.5, 0.875, 0.5, 0.875, 1.0, 0.8438, 1.0, 0.8438, 0.5, 0.8438, 0.5, 0.8438, 1.0, 0.8125, 1.0, 0.8125, 0.5, 0.8125, 0.5, 0.8125, 1.0, 0.7812, 1.0, 0.7812, 0.5, 0.7812, 0.5, 0.7812, 1.0, 0.75, 1.0, 0.75, 0.5, 0.75, 0.5, 0.75, 1.0, 0.7188, 1.0, 0.7188, 0.5, 0.7188, 0.5, 0.7188, 1.0, 0.6875, 1.0, 0.6875, 0.5, 0.6875, 0.5, 0.6875, 1.0, 0.6562, 1.0, 0.6562, 0.5, 0.6562, 0.5, 0.6562, 1.0, 0.625, 1.0, 0.625, 0.5, 0.625, 0.5, 0.625, 1.0, 0.5938, 1.0, 0.5938, 0.5, 0.5938, 0.5, 0.5938, 1.0, 0.5625, 1.0, 0.5625, 0.5, 0.5625, 0.5, 0.5625, 1.0, 0.5312, 1.0, 0.5312, 0.5, 0.5312, 0.5, 0.5312, 1.0, 0.5, 1.0, 0.5, 0.5, 0.5, 0.5, 0.5, 1.0, 0.4688, 1.0, 0.4688, 0.5, 0.4688, 0.5, 0.4688, 1.0, 0.4375, 1.0, 0.4375, 0.5, 0.4375, 0.5, 0.4375, 1.0, 0.4062, 1.0, 0.4062, 0.5, 0.4062, 0.5, 0.4062, 1.0, 0.375, 1.0, 0.375, 0.5, 0.375, 0.5, 0.375, 1.0, 0.3438, 1.0, 0.3438, 0.5, 0.3438, 0.5, 0.3438, 1.0, 0.3125, 1.0, 0.3125, 0.5, 0.3125, 0.5, 0.3125, 1.0, 0.2812, 1.0, 0.2812, 0.5, 0.2812, 0.5, 0.2812, 1.0, 0.25, 1.0, 0.25, 0.5, 0.25, 0.5, 0.25, 1.0, 0.2188, 1.0, 0.2188, 0.5, 0.2188, 0.5, 0.2188, 1.0, 0.1875, 1.0, 0.1875, 0.5, 0.1875, 0.5, 0.1875, 1.0, 0.1562, 1.0, 0.1562, 0.5, 0.1562, 0.5, 0.1562, 1.0, 0.125, 1.0, 0.125, 0.5, 0.125, 0.5, 0.125, 1.0, 0.09375, 1.0, 0.09375, 0.5, 0.09375, 0.5, 0.09375, 1.0, 0.0625, 1.0, 0.0625, 0.5, 0.2968, 0.4854, 0.25, 0.49, 0.2032, 0.4854, 0.1582, 0.4717, 0.1167, 0.4496, 0.08029, 0.4197, 0.05045, 0.3833, 0.02827, 0.3418, 0.01461, 0.2968, 0.01, 0.25, 0.01461, 0.2032, 0.02827, 0.1582, 0.05045, 0.1167, 0.08029, 0.08029, 0.1167, 0.05045, 0.1582, 0.02827, 0.2032, 0.01461, 0.25, 0.01, 0.2968, 0.01461, 0.3418, 0.02827, 0.3833, 0.05045, 0.4197, 0.08029, 0.4496, 0.1167, 0.4717, 0.1582, 0.4854, 0.2032, 0.49, 0.25, 0.4854, 0.2968, 0.4717, 0.3418, 0.4496, 0.3833, 0.4197, 0.4197, 0.3833, 0.4496, 0.3418, 0.4717, 0.0625, 0.5, 0.0625, 1.0, 0.03125, 1.0, 0.03125, 0.5, 0.03125, 0.5, 0.03125, 1.0, 0.0, 1.0, 0.0, 0.5, 0.75, 0.49, 0.7968, 0.4854, 0.8418, 0.4717, 0.8833, 0.4496, 0.9197, 0.4197, 0.9496, 0.3833, 0.9717, 0.3418, 0.9854, 0.2968, 0.99, 0.25, 0.9854, 0.2032, 0.9717, 0.1582, 0.9496, 0.1167, 0.9197, 0.08029, 0.8833, 0.05045, 0.8418, 0.02827, 0.7968, 0.01461, 0.75, 0.01, 0.7032, 0.01461, 0.6582, 0.02827, 0.6167, 0.05045, 0.5803, 0.08029, 0.5504, 0.1167, 0.5283, 0.1582, 0.5146, 0.2032, 0.51, 0.25, 0.5146, 0.2968, 0.5283, 0.3418, 0.5504, 0.3833, 0.5803, 0.4197, 0.6167, 0.4496, 0.6582, 0.4717, 0.7032, 0.4854])
me_cylinder_001.use_remesh_fix_poles = True
me_cylinder_001.use_remesh_preserve_attributes = False
me_cylinder_001.use_mirror_vertex_groups = False
me_cylinder_001.update()
me_cube_014 = bpy.data.meshes.new('Cube.014')
me_cube_014.from_pydata([(-0.4561, -1.0, -0.4522), (-0.4561, -1.0, 0.4522), (-0.4561, 1.0, -0.4522), (-0.4561, 1.0, 0.4522), (0.4561, -1.0, -0.4522), (0.4561, -1.0, 0.4522), (0.4561, 1.0, -0.4522), (0.4561, 1.0, 0.4522), (-1.0, -1.0, -1.0), (-1.0, -1.0, 1.0), (-1.0, 1.0, 1.0), (-1.0, 1.0, -1.0), (1.0, 1.0, -1.0), (1.0, 1.0, 1.0), (1.0, -1.0, 1.0), (1.0, -1.0, -1.0)], [], [(8, 9, 10, 11), (6, 2, 0, 4), (12, 13, 14, 15), (0, 2, 3, 1), (11, 12, 15, 8), (13, 10, 9, 14), (0, 1, 9, 8), (3, 2, 11, 10), (2, 6, 12, 11), (7, 3, 10, 13), (6, 7, 13, 12), (5, 4, 15, 14), (4, 0, 8, 15), (1, 5, 14, 9), (3, 7, 5, 1), (6, 4, 5, 7)])
_uv = me_cube_014.uv_layers.new(name='UVMap')
_uv.uv.foreach_set('vector', [0.375, 0.0, 0.625, 0.0, 0.625, 0.25, 0.375, 0.25, 0.4435, 0.4315, 0.4435, 0.3185, 0.4435, 0.9315, 0.4435, 0.8185, 0.375, 0.5, 0.625, 0.5, 0.625, 0.75, 0.375, 0.75, 0.4435, 0.9315, 0.4435, 0.3185, 0.5565, 0.3185, 0.5565, 0.9315, 0.125, 0.5, 0.375, 0.5, 0.375, 0.75, 0.125, 0.75, 0.625, 0.5, 0.875, 0.5, 0.875, 0.75, 0.625, 0.75, 0.4435, 0.9315, 0.5565, 0.9315, 0.625, 1.0, 0.375, 1.0, 0.5565, 0.3185, 0.4435, 0.3185, 0.375, 0.25, 0.625, 0.25, 0.4435, 0.3185, 0.4435, 0.4315, 0.375, 0.5, 0.375, 0.25, 0.5565, 0.4315, 0.5565, 0.3185, 0.625, 0.25, 0.625, 0.5, 0.4435, 0.4315, 0.5565, 0.4315, 0.625, 0.5, 0.375, 0.5, 0.5565, 0.8185, 0.4435, 0.8185, 0.375, 0.75, 0.625, 0.75, 0.4435, 0.8185, 0.4435, 0.9315, 0.375, 1.0, 0.375, 0.75, 0.5565, 0.9315, 0.5565, 0.8185, 0.625, 0.75, 0.625, 1.0, 0.5565, 0.3185, 0.5565, 0.4315, 0.5565, 0.8185, 0.5565, 0.9315, 0.4435, 0.4315, 0.4435, 0.8185, 0.5565, 0.8185, 0.5565, 0.4315])
me_cube_014.use_remesh_fix_poles = True
me_cube_014.use_remesh_preserve_attributes = False
me_cube_014.use_mirror_vertex_groups = False
me_cube_014.update()
me_cube_015 = bpy.data.meshes.new('Cube.015')
me_cube_015.from_pydata([(-0.4566, -1.0, -0.4522), (-0.4566, -1.0, 0.4522), (-0.4566, 1.0, -0.4522), (-0.4566, 1.0, 0.4522), (0.4566, -1.0, -0.4522), (0.4566, -1.0, 0.4522), (0.4566, 1.0, -0.4522), (0.4566, 1.0, 0.4522), (-1.0, -1.0, -1.0), (-1.0, -1.0, 1.0), (-1.0, 1.0, 1.0), (-1.0, 1.0, -1.0), (1.0, 1.0, -1.0), (1.0, 1.0, 1.0), (1.0, -1.0, 1.0), (1.0, -1.0, -1.0)], [], [(8, 9, 10, 11), (6, 2, 0, 4), (12, 13, 14, 15), (0, 2, 3, 1), (11, 12, 15, 8), (13, 10, 9, 14), (0, 1, 9, 8), (3, 2, 11, 10), (2, 6, 12, 11), (7, 3, 10, 13), (6, 7, 13, 12), (5, 4, 15, 14), (4, 0, 8, 15), (1, 5, 14, 9), (3, 7, 5, 1), (6, 4, 5, 7)])
_uv = me_cube_015.uv_layers.new(name='UVMap')
_uv.uv.foreach_set('vector', [0.375, 0.0, 0.625, 0.0, 0.625, 0.25, 0.375, 0.25, 0.4435, 0.4315, 0.4435, 0.3185, 0.4435, 0.9315, 0.4435, 0.8185, 0.375, 0.5, 0.625, 0.5, 0.625, 0.75, 0.375, 0.75, 0.4435, 0.9315, 0.4435, 0.3185, 0.5565, 0.3185, 0.5565, 0.9315, 0.125, 0.5, 0.375, 0.5, 0.375, 0.75, 0.125, 0.75, 0.625, 0.5, 0.875, 0.5, 0.875, 0.75, 0.625, 0.75, 0.4435, 0.9315, 0.5565, 0.9315, 0.625, 1.0, 0.375, 1.0, 0.5565, 0.3185, 0.4435, 0.3185, 0.375, 0.25, 0.625, 0.25, 0.4435, 0.3185, 0.4435, 0.4315, 0.375, 0.5, 0.375, 0.25, 0.5565, 0.4315, 0.5565, 0.3185, 0.625, 0.25, 0.625, 0.5, 0.4435, 0.4315, 0.5565, 0.4315, 0.625, 0.5, 0.375, 0.5, 0.5565, 0.8185, 0.4435, 0.8185, 0.375, 0.75, 0.625, 0.75, 0.4435, 0.8185, 0.4435, 0.9315, 0.375, 1.0, 0.375, 0.75, 0.5565, 0.9315, 0.5565, 0.8185, 0.625, 0.75, 0.625, 1.0, 0.5565, 0.3185, 0.5565, 0.4315, 0.5565, 0.8185, 0.5565, 0.9315, 0.4435, 0.4315, 0.4435, 0.8185, 0.5565, 0.8185, 0.5565, 0.4315])
me_cube_015.use_remesh_fix_poles = True
me_cube_015.use_remesh_preserve_attributes = False
me_cube_015.use_mirror_vertex_groups = False
me_cube_015.update()
me_cube_016 = bpy.data.meshes.new('Cube.016')
me_cube_016.from_pydata([(-1.0, -1.0, -1.0), (-1.0, -1.0, 1.0), (-1.0, 1.0, -1.0), (-1.0, 1.0, 1.0), (1.0, -1.0, -1.0), (1.0, -1.0, 1.0), (1.0, 1.0, -1.0), (1.0, 1.0, 1.0)], [], [(0, 1, 3, 2), (2, 3, 7, 6), (6, 7, 5, 4), (4, 5, 1, 0), (2, 6, 4, 0), (7, 3, 1, 5)])
_uv = me_cube_016.uv_layers.new(name='UVMap')
_uv.uv.foreach_set('vector', [0.375, 0.0, 0.625, 0.0, 0.625, 0.25, 0.375, 0.25, 0.375, 0.25, 0.625, 0.25, 0.625, 0.5, 0.375, 0.5, 0.375, 0.5, 0.625, 0.5, 0.625, 0.75, 0.375, 0.75, 0.375, 0.75, 0.625, 0.75, 0.625, 1.0, 0.375, 1.0, 0.125, 0.5, 0.375, 0.5, 0.375, 0.75, 0.125, 0.75, 0.625, 0.5, 0.875, 0.5, 0.875, 0.75, 0.625, 0.75])
me_cube_016.use_remesh_fix_poles = True
me_cube_016.use_remesh_preserve_attributes = False
me_cube_016.use_mirror_vertex_groups = False
me_cube_016.update()
me_cube_017 = bpy.data.meshes.new('Cube.017')
me_cube_017.from_pydata([(-1.0, -1.0, -1.0), (-1.0, -1.0, 1.0), (-1.0, 1.0, -1.0), (-1.0, 1.0, 1.0), (1.0, -1.0, -1.0), (1.0, -1.0, 1.0), (1.0, 1.0, -1.0), (1.0, 1.0, 1.0)], [], [(0, 1, 3, 2), (2, 3, 7, 6), (6, 7, 5, 4), (4, 5, 1, 0), (2, 6, 4, 0), (7, 3, 1, 5)])
_uv = me_cube_017.uv_layers.new(name='UVMap')
_uv.uv.foreach_set('vector', [0.375, 0.0, 0.625, 0.0, 0.625, 0.25, 0.375, 0.25, 0.375, 0.25, 0.625, 0.25, 0.625, 0.5, 0.375, 0.5, 0.375, 0.5, 0.625, 0.5, 0.625, 0.75, 0.375, 0.75, 0.375, 0.75, 0.625, 0.75, 0.625, 1.0, 0.375, 1.0, 0.125, 0.5, 0.375, 0.5, 0.375, 0.75, 0.125, 0.75, 0.625, 0.5, 0.875, 0.5, 0.875, 0.75, 0.625, 0.75])
me_cube_017.use_remesh_fix_poles = True
me_cube_017.use_remesh_preserve_attributes = False
me_cube_017.use_mirror_vertex_groups = False
me_cube_017.update()

# ---- objects
ob_cube = bpy.data.objects.new('Cube', me_cube)
ob_cube_001 = bpy.data.objects.new('Cube.001', me_cube_001)
ob_cube_002 = bpy.data.objects.new('Cube.002', me_cube_002)
ob_cube_003 = bpy.data.objects.new('Cube.003', me_cube_003)
ob_cube_004 = bpy.data.objects.new('Cube.004', me_cube_004)
ob_cube_010 = bpy.data.objects.new('Cube.010', me_cube_010)
ob_cube_009 = bpy.data.objects.new('Cube.009', me_cube_009)
ob_cube_008 = bpy.data.objects.new('Cube.008', me_cube_008)
ob_cube_007 = bpy.data.objects.new('Cube.007', me_cube_007)
ob_cube_006 = bpy.data.objects.new('Cube.006', me_cube_006)
ob_cube_011 = bpy.data.objects.new('Cube.011', me_cube_011)
ob_cube_012 = bpy.data.objects.new('Cube.012', me_cube_012)
ob_cube_005 = bpy.data.objects.new('Cube.005', me_cube_013)
ob_cylinder = bpy.data.objects.new('Cylinder', me_cylinder)
ob_cylinder_001 = bpy.data.objects.new('Cylinder.001', me_cylinder_001)
ob_cube_013 = bpy.data.objects.new('Cube.013', me_cube_014)
ob_cube_014 = bpy.data.objects.new('Cube.014', me_cube_015)
ob_cube_015 = bpy.data.objects.new('Cube.015', me_cube_016)
ob_cube_016 = bpy.data.objects.new('Cube.016', me_cube_017)

# ---- transforms, parenting, visibility, modifiers, constraints
ob_cube.location = (0.0, 0.0, -0.3848)
ob_cube.scale = (40.0, 40.0, 0.3848)
ob_cube.lock_rotations_4d = False
ob_cube.empty_display_type = 'ARROWS'
ob_cube.lineart.crease_threshold = 0.0
ob_cube_001.location = (-20.0, 0.0, 1.096)
ob_cube_001.scale = (2.017, 5.804, 1.096)
ob_cube_001.lineart.crease_threshold = 0.0
ob_cube_002.location = (-16.27, 23.59, 5.832)
ob_cube_002.rotation_euler = (0.0, -0.0, -1.571)
ob_cube_002.scale = (9.088, 0.6067, 5.832)
ob_cube_002.lineart.crease_threshold = 0.0
ob_cube_003.location = (-24.06, 0.0, 1.096)
ob_cube_003.scale = (2.017, 5.804, 1.096)
ob_cube_003.lineart.crease_threshold = 0.0
ob_cube_004.location = (-20.0, 0.0, 4.24)
ob_cube_004.scale = (2.017, 5.804, 2.017)
ob_cube_004.lineart.crease_threshold = 0.0
ob_cube_010.location = (20.0, 0.0, 1.096)
ob_cube_010.rotation_euler = (0.0, -0.0, 3.142)
ob_cube_010.scale = (2.017, 5.804, 1.096)
ob_cube_010.lineart.crease_threshold = 0.0
ob_cube_009.location = (16.43, -23.59, 5.832)
ob_cube_009.rotation_euler = (0.0, 0.0, 1.571)
ob_cube_009.scale = (9.088, 0.6067, 5.832)
ob_cube_009.lineart.crease_threshold = 0.0
ob_cube_008.location = (24.06, 0.0, 1.096)
ob_cube_008.rotation_euler = (0.0, -0.0, 3.142)
ob_cube_008.scale = (2.017, 5.804, 1.096)
ob_cube_008.lineart.crease_threshold = 0.0
ob_cube_007.location = (20.0, 0.0, 4.24)
ob_cube_007.rotation_euler = (0.0, -0.0, 3.142)
ob_cube_007.scale = (2.017, 5.804, 2.017)
ob_cube_007.lineart.crease_threshold = 0.0
ob_cube_006.location = (24.97, -13.88, 5.832)
ob_cube_006.rotation_euler = (0.0, -0.0, 3.142)
ob_cube_006.scale = (9.088, 0.6067, 5.832)
ob_cube_006.lineart.crease_threshold = 0.0
ob_cube_011.location = (32.17, 32.37, 6.591)
ob_cube_011.scale = (6.591, 6.591, 6.591)
ob_cube_011.lineart.crease_threshold = 0.0
ob_cube_012.location = (-32.17, -32.09, 6.591)
ob_cube_012.rotation_euler = (0.0, -0.0, -3.142)
ob_cube_012.scale = (6.591, 6.591, 6.591)
ob_cube_012.lineart.crease_threshold = 0.0
ob_cube_005.location = (-24.73, 13.81, 5.832)
ob_cube_005.rotation_euler = (0.0, -0.0, 3.142)
ob_cube_005.scale = (9.088, 0.6067, 5.832)
ob_cube_005.lineart.crease_threshold = 0.0
ob_cylinder.location = (14.42, 16.36, 9.0)
ob_cylinder.scale = (4.427, 4.427, 9.0)
ob_cylinder.lineart.crease_threshold = 0.0
ob_cylinder_001.location = (-14.69, -16.03, 9.0)
ob_cylinder_001.scale = (4.427, 4.427, 9.0)
ob_cylinder_001.lineart.crease_threshold = 0.0
ob_cube_013.location = (0.004233, 26.37, 18.67)
ob_cube_013.rotation_euler = (0.0, -0.0, 3.142)
ob_cube_013.scale = (9.755, 0.6067, 5.832)
ob_cube_013.lineart.crease_threshold = 0.0
ob_cube_014.location = (0.004233, -26.16, 18.67)
ob_cube_014.rotation_euler = (0.0, -0.0, 3.142)
ob_cube_014.scale = (9.755, 0.6067, 5.832)
ob_cube_014.lineart.crease_threshold = 0.0
ob_cube_015.location = (28.73, 26.8, 8.454)
ob_cube_015.scale = (3.14, 1.0, 1.871)
ob_cube_015.lineart.crease_threshold = 0.0
ob_cube_016.location = (-28.76, -26.52, 8.442)
ob_cube_016.scale = (3.14, 1.0, 1.871)
ob_cube_016.lineart.crease_threshold = 0.0

# ---- collection membership
col_collection.objects.link(ob_cube)
col_collection.objects.link(ob_cube_001)
col_collection.objects.link(ob_cube_002)
col_collection.objects.link(ob_cube_003)
col_collection.objects.link(ob_cube_004)
col_collection.objects.link(ob_cube_010)
col_collection.objects.link(ob_cube_009)
col_collection.objects.link(ob_cube_008)
col_collection.objects.link(ob_cube_007)
col_collection.objects.link(ob_cube_006)
col_collection.objects.link(ob_cube_011)
col_collection.objects.link(ob_cube_012)
col_collection.objects.link(ob_cube_005)
col_collection.objects.link(ob_cylinder)
col_collection.objects.link(ob_cylinder_001)
col_collection.objects.link(ob_cube_013)
col_collection.objects.link(ob_cube_014)
col_collection.objects.link(ob_cube_015)
col_collection.objects.link(ob_cube_016)

# ---- scene / render settings (as saved in the file)
scene.frame_start = 1; scene.frame_end = 250; scene.frame_set(1)
scene.render.engine = 'BLENDER_EEVEE_NEXT'
scene.cycles.use_denoising = False
scene.cycles.samples = 128
scene.cycles.sampling_pattern = 'TABULATED_SOBOL'
scene.cycles.use_adaptive_sampling = False
scene.cycles.use_light_tree = False
scene.view_settings.view_transform = 'Filmic'
bpy.context.view_layer.update()

# ---- added for rendering (the .blend has no active camera and no usable light): camera, sun
cam_auto = bpy.data.cameras.new('AutoCamera')
cam_auto.lens = 50.0
cam_auto.sensor_width = 36.0
cam_auto.clip_end = 1884.62
ob_auto_camera = bpy.data.objects.new('AutoCamera', cam_auto)
scene.collection.objects.link(ob_auto_camera)
ob_auto_camera.location = (107.386, -128.863, 98.092)
ob_auto_camera.rotation_euler = (1.09748, -7.21219e-08, 0.694738)
scene.camera = ob_auto_camera
light_auto_sun = bpy.data.lights.new('AutoSun', 'SUN')
light_auto_sun.energy = 3.0
light_auto_sun.angle = 0.0523599
ob_auto_sun = bpy.data.objects.new('AutoSun', light_auto_sun)
scene.collection.objects.link(ob_auto_sun)
ob_auto_sun.rotation_euler = (0.872665, 0.174533, 0.523599)
bpy.context.view_layer.update()
